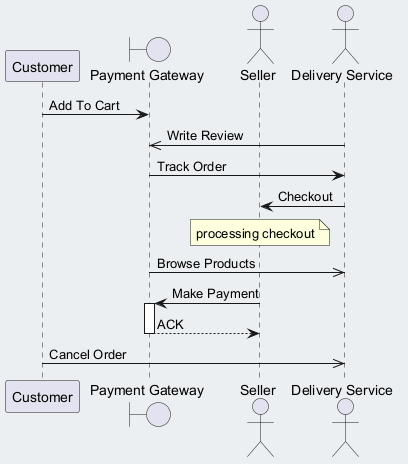

The diagram above was rendered by PlantUML. Its source (embedded in the PNG):
@startuml
skinparam backgroundColor #ECEFF1
skinparam classBackgroundColor #FFFFFF
skinparam classBorderColor #455A64
participant "Customer" as C
boundary "Payment Gateway" as PG
actor "Seller" as S
actor "Delivery Service" as DS
C -> PG : Add To Cart
DS ->> PG : Write Review
PG -> DS : Track Order
DS -> S : Checkout
note over S : processing checkout
PG ->> DS : Browse Products
S -> PG : Make Payment
activate PG
PG --> S : ACK
deactivate PG
C ->> DS : Cancel Order
@enduml